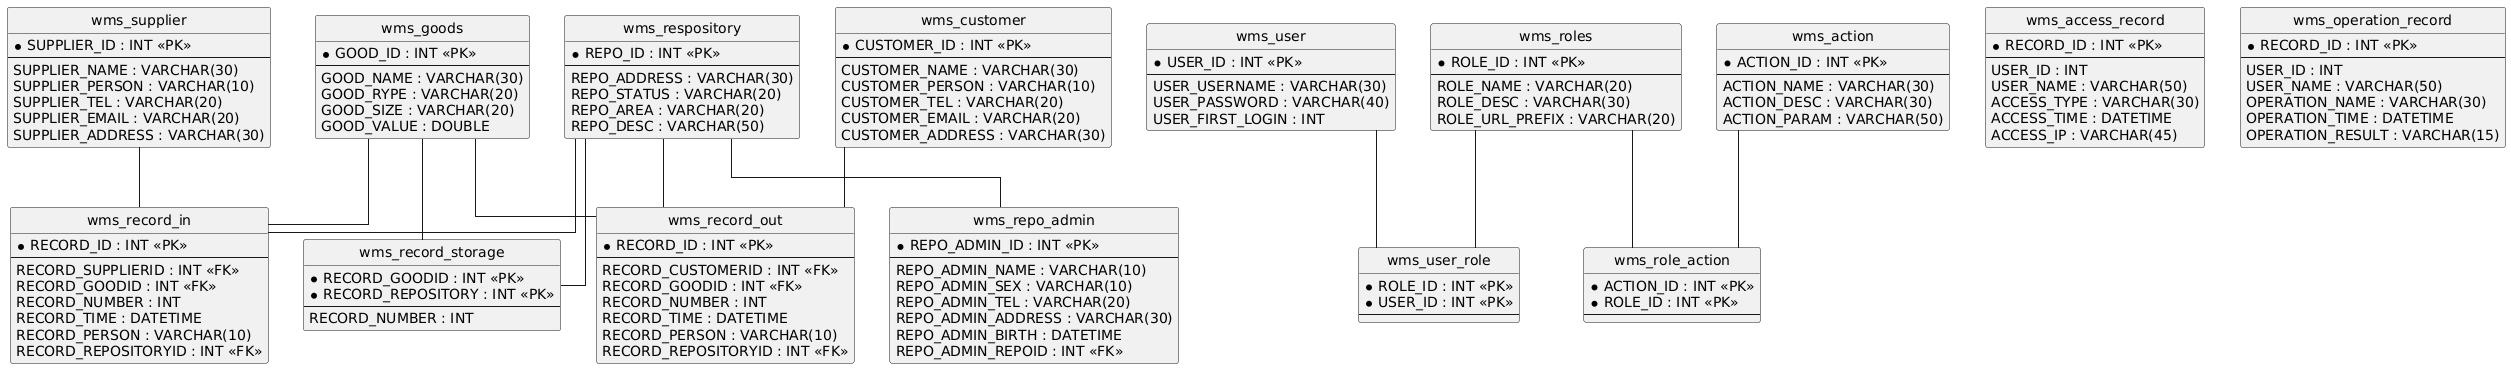

The diagram above was rendered by PlantUML. Its source (embedded in the PNG):
@startuml
hide circle
skinparam linetype ortho

entity "wms_supplier" as wms_supplier {
  * SUPPLIER_ID : INT <<PK>>
  --
  SUPPLIER_NAME : VARCHAR(30)
  SUPPLIER_PERSON : VARCHAR(10)
  SUPPLIER_TEL : VARCHAR(20)
  SUPPLIER_EMAIL : VARCHAR(20)
  SUPPLIER_ADDRESS : VARCHAR(30)
}

entity "wms_customer" as wms_customer {
  * CUSTOMER_ID : INT <<PK>>
  --
  CUSTOMER_NAME : VARCHAR(30)
  CUSTOMER_PERSON : VARCHAR(10)
  CUSTOMER_TEL : VARCHAR(20)
  CUSTOMER_EMAIL : VARCHAR(20)
  CUSTOMER_ADDRESS : VARCHAR(30)
}

entity "wms_goods" as wms_goods {
  * GOOD_ID : INT <<PK>>
  --
  GOOD_NAME : VARCHAR(30)
  GOOD_RYPE : VARCHAR(20)
  GOOD_SIZE : VARCHAR(20)
  GOOD_VALUE : DOUBLE
}

entity "wms_respository" as wms_respository {
  * REPO_ID : INT <<PK>>
  --
  REPO_ADDRESS : VARCHAR(30)
  REPO_STATUS : VARCHAR(20)
  REPO_AREA : VARCHAR(20)
  REPO_DESC : VARCHAR(50)
}

entity "wms_repo_admin" as wms_repo_admin {
  * REPO_ADMIN_ID : INT <<PK>>
  --
  REPO_ADMIN_NAME : VARCHAR(10)
  REPO_ADMIN_SEX : VARCHAR(10)
  REPO_ADMIN_TEL : VARCHAR(20)
  REPO_ADMIN_ADDRESS : VARCHAR(30)
  REPO_ADMIN_BIRTH : DATETIME
  REPO_ADMIN_REPOID : INT <<FK>>
}

entity "wms_record_in" as wms_record_in {
  * RECORD_ID : INT <<PK>>
  --
  RECORD_SUPPLIERID : INT <<FK>>
  RECORD_GOODID : INT <<FK>>
  RECORD_NUMBER : INT
  RECORD_TIME : DATETIME
  RECORD_PERSON : VARCHAR(10)
  RECORD_REPOSITORYID : INT <<FK>>
}

entity "wms_record_out" as wms_record_out {
  * RECORD_ID : INT <<PK>>
  --
  RECORD_CUSTOMERID : INT <<FK>>
  RECORD_GOODID : INT <<FK>>
  RECORD_NUMBER : INT
  RECORD_TIME : DATETIME
  RECORD_PERSON : VARCHAR(10)
  RECORD_REPOSITORYID : INT <<FK>>
}

entity "wms_record_storage" as wms_record_storage {
  * RECORD_GOODID : INT <<PK>>
  * RECORD_REPOSITORY : INT <<PK>>
  --
  RECORD_NUMBER : INT
}

entity "wms_user" as wms_user {
  * USER_ID : INT <<PK>>
  --
  USER_USERNAME : VARCHAR(30)
  USER_PASSWORD : VARCHAR(40)
  USER_FIRST_LOGIN : INT
}

entity "wms_roles" as wms_roles {
  * ROLE_ID : INT <<PK>>
  --
  ROLE_NAME : VARCHAR(20)
  ROLE_DESC : VARCHAR(30)
  ROLE_URL_PREFIX : VARCHAR(20)
}

entity "wms_action" as wms_action {
  * ACTION_ID : INT <<PK>>
  --
  ACTION_NAME : VARCHAR(30)
  ACTION_DESC : VARCHAR(30)
  ACTION_PARAM : VARCHAR(50)
}

entity "wms_user_role" as wms_user_role {
  * ROLE_ID : INT <<PK>>
  * USER_ID : INT <<PK>>
  --
}

entity "wms_role_action" as wms_role_action {
  * ACTION_ID : INT <<PK>>
  * ROLE_ID : INT <<PK>>
  --
}

entity "wms_access_record" as wms_access_record {
  * RECORD_ID : INT <<PK>>
  --
  USER_ID : INT
  USER_NAME : VARCHAR(50)
  ACCESS_TYPE : VARCHAR(30)
  ACCESS_TIME : DATETIME
  ACCESS_IP : VARCHAR(45)
}

entity "wms_operation_record" as wms_operation_record {
  * RECORD_ID : INT <<PK>>
  --
  USER_ID : INT
  USER_NAME : VARCHAR(50)
  OPERATION_NAME : VARCHAR(30)
  OPERATION_TIME : DATETIME
  OPERATION_RESULT : VARCHAR(15)
}

wms_respository -- wms_repo_admin
wms_supplier -- wms_record_in
wms_goods -- wms_record_in
wms_respository -- wms_record_in
wms_customer -- wms_record_out
wms_goods -- wms_record_out
wms_respository -- wms_record_out
wms_goods -- wms_record_storage
wms_respository -- wms_record_storage
wms_roles -- wms_user_role
wms_user -- wms_user_role
wms_roles -- wms_role_action
wms_action -- wms_role_action
@enduml